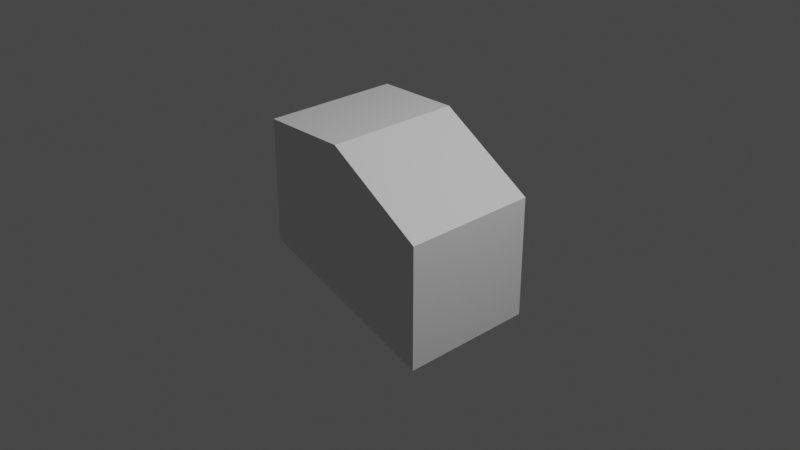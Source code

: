 # Source: Tannoy_Box.blend  (saved by Blender 2.80.75; exported with 4.5.12 LTS)
import bpy
from mathutils import Matrix  # noqa: F401  (used for matrix-valued properties, if any)

bpy.ops.wm.read_factory_settings(use_empty=True)
scene = bpy.context.scene
scene.name = 'Scene'

# ---- collections
col_collection = bpy.data.collections.new('Collection'); scene.collection.children.link(col_collection)

# ---- materials (node trees are filled in below, after node groups)
mat_material = bpy.data.materials.new('Material')
mat_material.alpha_threshold = 0.0
mat_material.use_transparent_shadow = False
mat_material.line_color = (0.0, 0.0, 0.0, 1.0)

# ---- material node trees
mat_material.use_nodes = True; mat_material.node_tree.nodes.clear()
_N = mat_material.node_tree.nodes; _L = mat_material.node_tree.links
n0 = _N.new('ShaderNodeOutputMaterial'); n0.name = 'Material Output'; n0.location = (300, 300)
n1 = _N.new('ShaderNodeBsdfPrincipled'); n1.name = 'Principled BSDF'; n1.location = (10, 300)
n1.distribution = 'GGX'
n1.subsurface_method = 'BURLEY'
n1.inputs[2].default_value = 0.4
n1.inputs[3].default_value = 1.45
n1.inputs[27].default_value = (0.0, 0.0, 0.0, 1.0)
n1.inputs[28].default_value = 1.0
_L.new(n1.outputs[0], n0.inputs[0])
n0.is_active_output = True

# ---- world
world_world = bpy.data.worlds.new('World'); scene.world = world_world
world_world.use_nodes = True; world_world.node_tree.nodes.clear()
_N = world_world.node_tree.nodes; _L = world_world.node_tree.links
n0 = _N.new('ShaderNodeOutputWorld'); n0.name = 'World Output'; n0.location = (300, 300)
n1 = _N.new('ShaderNodeBackground'); n1.name = 'Background'; n1.location = (10, 300)
n1.inputs[0].default_value = (0.05088, 0.05088, 0.05088, 1.0)
_L.new(n1.outputs[0], n0.inputs[0])
n0.is_active_output = True
world_world.color = (0.05088, 0.05088, 0.05088)
world_world.use_sun_shadow = False
world_world.sun_shadow_jitter_overblur = 0.0

# ---- cameras
cam_camera = bpy.data.cameras.new('Camera')
cam_camera.clip_end = 100.0
cam_camera.ortho_scale = 7.314

# ---- lights
light_light = bpy.data.lights.new('Light', 'POINT')
light_light.transmission_factor = 0.0
light_light.energy = 1000.0
light_light.shadow_soft_size = 0.1
light_light.shadow_maximum_resolution = 0.006
light_light.use_absolute_resolution = True

# ---- meshes
me_cube = bpy.data.meshes.new('Cube')
me_cube.from_pydata([(1.0, 1.0, -1.0), (1.0, -1.0, -1.0), (-1.0, 1.0, 1.0), (-1.0, -1.0, 1.0), (1.0, 1.0, 0.3333), (1.0, 1.0, -0.3333), (-1.0, -1.0, -0.3333), (-1.0, -1.0, 0.3333), (1.0, -1.0, 0.3333), (1.0, -1.0, -0.3333), (-1.0, 1.0, 0.3333), (-1.0, 1.0, -0.3333), (1.0, 1.0, -1.0), (-1.0, 1.0, -0.3333), (-1.0, -1.0, -0.3333), (1.0, -1.0, -1.0), (-0.0695, 1.0, 1.0), (1.0, 1.0, 0.3333), (1.0, -1.0, 0.3333), (-0.0695, -1.0, 1.0)], [], [(10, 2, 16, 17, 4), (7, 3, 2, 10), (12, 13, 11, 5, 0), (16, 2, 3, 19), (8, 18, 19, 3, 7), (1, 9, 6, 14, 15), (11, 10, 4, 5), (0, 5, 9, 1), (5, 4, 8, 9), (12, 0, 1, 15), (6, 7, 10, 11), (9, 8, 7, 6), (12, 15, 14, 13), (14, 6, 11, 13), (16, 19, 18, 17), (4, 17, 18, 8)])
_uv = me_cube.uv_layers.new(name='UVMap')
_uv.uv.foreach_set('vector', [0.7917, 0.5, 0.875, 0.5, 0.875, 0.6163, 0.7917, 0.75, 0.7917, 0.75, 0.5417, 0.5, 0.625, 0.5, 0.625, 0.75, 0.5417, 0.75, 0.625, 0.75, 0.7083, 0.5, 0.7083, 0.5, 0.7083, 0.75, 0.625, 0.75, 0.5087, 0.0, 0.625, 0.0, 0.625, 0.25, 0.5087, 0.25, 0.5417, 0.25, 0.5417, 0.25, 0.625, 0.3837, 0.625, 0.5, 0.5417, 0.5, 0.375, 0.25, 0.4583, 0.25, 0.4583, 0.5, 0.4583, 0.5, 0.375, 0.25, 0.7083, 0.5, 0.7917, 0.5, 0.7917, 0.75, 0.7083, 0.75, 0.125, 0.5, 0.2083, 0.5, 0.2083, 0.75, 0.125, 0.75, 0.2083, 0.5, 0.2917, 0.5, 0.2917, 0.75, 0.2083, 0.75, 0.625, 0.75, 0.625, 0.75, 0.625, 1.0, 0.625, 1.0, 0.4583, 0.5, 0.5417, 0.5, 0.5417, 0.75, 0.4583, 0.75, 0.4583, 0.25, 0.5417, 0.25, 0.5417, 0.5, 0.4583, 0.5, 0.625, 0.75, 0.625, 1.0, 0.375, 1.0, 0.375, 0.75, 0.4583, 0.5, 0.4583, 0.5, 0.4583, 0.75, 0.4583, 0.75, 0.5087, 0.0, 0.5087, 0.25, 0.375, 0.25, 0.375, 0.0, 0.2917, 0.5, 0.2917, 0.5, 0.2917, 0.75, 0.2917, 0.75])
me_cube.materials.append(mat_material)
me_cube.use_remesh_preserve_volume = False
me_cube.use_remesh_preserve_attributes = False
me_cube.use_mirror_vertex_groups = False
me_cube.update()

# ---- objects
ob_cube = bpy.data.objects.new('Cube', me_cube)
ob_light = bpy.data.objects.new('Light', light_light)
ob_camera = bpy.data.objects.new('Camera', cam_camera)

# ---- transforms, parenting, visibility, modifiers, constraints
ob_cube.location = (0.0, 0.0, 0.0)
ob_cube.scale = (1.0, 0.7633, 1.0)
ob_cube.lock_rotations_4d = False
ob_cube.empty_display_type = 'ARROWS'
ob_cube.lineart.crease_threshold = 0.0
ob_light.location = (4.076, 1.005, 5.904)
ob_light.rotation_euler = (0.6503, 0.05522, 1.866)
ob_light.lock_rotations_4d = False
ob_light.empty_display_type = 'ARROWS'
ob_light.color = (0.0, 0.0, 0.0, 0.0)
ob_light.lineart.crease_threshold = 0.0
ob_camera.location = (7.359, -6.926, 4.958)
ob_camera.rotation_euler = (1.109, 0.0, 0.8149)
ob_camera.lock_rotations_4d = False
ob_camera.empty_display_type = 'ARROWS'
ob_camera.color = (0.0, 0.0, 0.0, 0.0)
ob_camera.display_type = 'WIRE'
ob_camera.lineart.crease_threshold = 0.0

# ---- collection membership
col_collection.objects.link(ob_cube)
col_collection.objects.link(ob_light)
col_collection.objects.link(ob_camera)

# ---- scene / render settings (as saved in the file)
scene.camera = ob_camera
scene.frame_start = 1; scene.frame_end = 250; scene.frame_set(1)
scene.render.engine = 'BLENDER_EEVEE_NEXT'
scene.cycles.use_denoising = False
scene.cycles.samples = 128
scene.cycles.sampling_pattern = 'TABULATED_SOBOL'
scene.cycles.use_adaptive_sampling = False
scene.cycles.use_light_tree = False
scene.view_settings.view_transform = 'Filmic'
bpy.context.view_layer.update()
